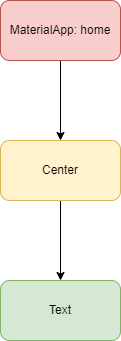

The diagram above was exported from draw.io. Its source (the exported page's mxGraphModel, read from the mxfile embedded in the PNG):
<mxGraphModel dx="1038" dy="539" grid="1" gridSize="10" guides="1" tooltips="1" connect="1" arrows="1" fold="1" page="1" pageScale="1" pageWidth="850" pageHeight="1100" math="0" shadow="0">
  <root>
    <mxCell id="0" />
    <mxCell id="1" parent="0" />
    <mxCell id="CSZ-qKYJca5g4w2U9xyH-4" value="" style="edgeStyle=orthogonalEdgeStyle;rounded=0;orthogonalLoop=1;jettySize=auto;html=1;" edge="1" parent="1" source="CSZ-qKYJca5g4w2U9xyH-2" target="CSZ-qKYJca5g4w2U9xyH-3">
      <mxGeometry relative="1" as="geometry" />
    </mxCell>
    <mxCell id="CSZ-qKYJca5g4w2U9xyH-2" value="MaterialApp: home" style="rounded=1;whiteSpace=wrap;html=1;fillColor=#f8cecc;strokeColor=#b85450;" vertex="1" parent="1">
      <mxGeometry x="365" y="40" width="120" height="60" as="geometry" />
    </mxCell>
    <mxCell id="CSZ-qKYJca5g4w2U9xyH-6" value="" style="edgeStyle=orthogonalEdgeStyle;rounded=0;orthogonalLoop=1;jettySize=auto;html=1;" edge="1" parent="1" source="CSZ-qKYJca5g4w2U9xyH-3" target="CSZ-qKYJca5g4w2U9xyH-5">
      <mxGeometry relative="1" as="geometry" />
    </mxCell>
    <mxCell id="CSZ-qKYJca5g4w2U9xyH-3" value="Center" style="whiteSpace=wrap;html=1;rounded=1;fillColor=#fff2cc;strokeColor=#d6b656;" vertex="1" parent="1">
      <mxGeometry x="365" y="180" width="120" height="60" as="geometry" />
    </mxCell>
    <mxCell id="CSZ-qKYJca5g4w2U9xyH-5" value="Text" style="whiteSpace=wrap;html=1;rounded=1;fillColor=#d5e8d4;strokeColor=#82b366;" vertex="1" parent="1">
      <mxGeometry x="365" y="320" width="120" height="60" as="geometry" />
    </mxCell>
  </root>
</mxGraphModel>